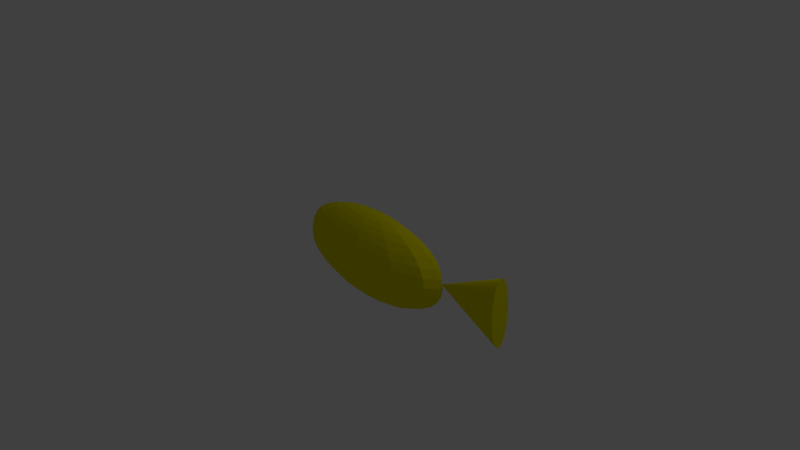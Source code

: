 # Source: Fish.blend  (saved by Blender 2.70.0; exported with 4.5.12 LTS)
import bpy
from mathutils import Matrix  # noqa: F401  (used for matrix-valued properties, if any)

bpy.ops.wm.read_factory_settings(use_empty=True)
scene = bpy.context.scene
scene.name = 'Scene'

# ---- collections
col_collection_1 = bpy.data.collections.new('Collection 1'); scene.collection.children.link(col_collection_1)

# ---- materials (node trees are filled in below, after node groups)
mat_material_001 = bpy.data.materials.new('Material.001')
mat_material_001.alpha_threshold = 0.0
mat_material_001.use_transparent_shadow = False
mat_material_001.diffuse_color = (0.8, 0.7382, 0.0, 1.0)
mat_material_001.specular_color = (1.0, 0.0, 0.07331)
mat_material_001.roughness = 0.5
mat_material_001.line_color = (0.0, 0.0, 0.0, 1.0)

# ---- material node trees

# ---- world
world_world = bpy.data.worlds.new('World'); scene.world = world_world
world_world.color = (0.05088, 0.05088, 0.05088)
world_world.use_sun_shadow = False
world_world.sun_shadow_jitter_overblur = 0.0
world_world.cycles.sampling_method = 'MANUAL'
world_world.cycles.sample_map_resolution = 256

# ---- cameras
cam_camera = bpy.data.cameras.new('Camera')
cam_camera.clip_end = 100.0
cam_camera.lens = 35.0
cam_camera.sensor_width = 32.0
cam_camera.sensor_height = 18.0
cam_camera.ortho_scale = 7.314
cam_camera.dof.focus_distance = 0.0
cam_camera.dof.aperture_fstop = 128.0

# ---- lights
light_lamp = bpy.data.lights.new('Lamp', 'POINT')
light_lamp.transmission_factor = 0.0
light_lamp.cutoff_distance = 30.0
light_lamp.energy = 100.0
light_lamp.shadow_buffer_clip_start = 1.001
light_lamp.shadow_soft_size = 0.1
light_lamp.shadow_maximum_resolution = 0.006
light_lamp.use_absolute_resolution = True
light_lamp.cycles.use_multiple_importance_sampling = False

# ---- meshes
me_sphere = bpy.data.meshes.new('Sphere')
me_sphere.from_pydata([(-0.3827, 0.0, 0.9239), (-0.5556, 0.0, 0.8315), (-0.7071, 0.0, 0.7071), (-0.8315, 0.0, 0.5556), (-0.9239, 0.0, 0.3827), (-0.9808, 0.0, 0.1951), (-1.0, 0.0, 7.55e-08), (-0.9808, 0.0, -0.1951), (-0.9239, 0.0, -0.3827), (-0.8315, 0.0, -0.5556), (-0.7071, 0.0, -0.7071), (-0.5556, 0.0, -0.8315), (-0.3827, 0.0, -0.9239), (-0.169, 0.09755, 0.9808), (-0.3314, 0.1913, 0.9239), (-0.4811, 0.2778, 0.8315), (-0.6124, 0.3536, 0.7071), (-0.7201, 0.4157, 0.5556), (-0.8001, 0.4619, 0.3827), (-0.8494, 0.4904, 0.1951), (-0.866, 0.5, 7.55e-08), (-0.8494, 0.4904, -0.1951), (-0.8001, 0.4619, -0.3827), (-0.7201, 0.4157, -0.5556), (-0.6124, 0.3536, -0.7071), (-0.4811, 0.2778, -0.8315), (-0.3314, 0.1913, -0.9239), (-0.169, 0.09755, -0.9808), (-0.09754, 0.169, 0.9808), (-0.1913, 0.3314, 0.9239), (-0.2778, 0.4811, 0.8315), (-0.3536, 0.6124, 0.7071), (-0.4157, 0.7201, 0.5556), (-0.4619, 0.8001, 0.3827), (-0.4904, 0.8494, 0.1951), (-0.5, 0.866, 7.55e-08), (-0.4904, 0.8494, -0.1951), (-0.4619, 0.8001, -0.3827), (-0.4157, 0.7201, -0.5556), (-0.3536, 0.6124, -0.7071), (-0.2778, 0.4811, -0.8315), (-0.1913, 0.3314, -0.9239), (-0.09754, 0.169, -0.9808), (3.342e-07, 0.1951, 0.9808), (2.97e-07, 0.3827, 0.9239), (2.97e-07, 0.5556, 0.8315), (3.417e-07, 0.7071, 0.7071), (3.715e-07, 0.8315, 0.5556), (3.119e-07, 0.9239, 0.3827), (3.715e-07, 0.9808, 0.1951), (3.417e-07, 1.0, 7.55e-08), (3.417e-07, 0.9808, -0.1951), (3.715e-07, 0.9239, -0.3827), (3.715e-07, 0.8315, -0.5556), (3.417e-07, 0.7071, -0.7071), (2.97e-07, 0.5556, -0.8315), (3.268e-07, 0.3827, -0.9239), (3.268e-07, 0.1951, -0.9808), (0.09755, 0.169, 0.9808), (0.1913, 0.3314, 0.9239), (0.2778, 0.4811, 0.8315), (0.3536, 0.6124, 0.7071), (0.4157, 0.7201, 0.5556), (0.4619, 0.8001, 0.3827), (0.4904, 0.8494, 0.1951), (0.5, 0.866, 7.55e-08), (0.4904, 0.8494, -0.1951), (0.4619, 0.8001, -0.3827), (0.4157, 0.7201, -0.5556), (0.3536, 0.6124, -0.7071), (0.2778, 0.4811, -0.8315), (0.1913, 0.3314, -0.9239), (0.09755, 0.169, -0.9808), (0.169, 0.09755, 0.9808), (0.3314, 0.1913, 0.9239), (0.4811, 0.2778, 0.8315), (0.6124, 0.3536, 0.7071), (0.7201, 0.4157, 0.5556), (0.8001, 0.4619, 0.3827), (0.8494, 0.4904, 0.1951), (0.866, 0.5, 7.55e-08), (0.8494, 0.4904, -0.1951), (0.8001, 0.4619, -0.3827), (0.7201, 0.4157, -0.5556), (0.6124, 0.3536, -0.7071), (0.4811, 0.2778, -0.8315), (0.3314, 0.1913, -0.9239), (0.169, 0.09755, -0.9808), (3.258e-07, 0.0, -1.0), (0.1951, -9.921e-10, 0.9808), (0.3827, 1.391e-08, 0.9239), (0.5556, 1.391e-08, 0.8315), (0.7071, -4.57e-08, 0.7071), (0.8315, -7.55e-08, 0.5556), (0.9239, -1.589e-08, 0.3827), (0.9808, -7.55e-08, 0.1951), (1.0, -7.55e-08, 7.55e-08), (0.9808, -1.589e-08, -0.1951), (0.9239, -1.589e-08, -0.3827), (0.8315, -7.55e-08, -0.5556), (0.7071, -4.57e-08, -0.7071), (0.5556, -1.589e-08, -0.8315), (0.3827, -1.589e-08, -0.9239), (0.1951, -9.921e-10, -0.9808), (0.169, -0.09755, 0.9808), (0.3314, -0.1913, 0.9239), (0.4811, -0.2778, 0.8315), (0.6124, -0.3536, 0.7071), (0.7201, -0.4157, 0.5556), (0.8001, -0.4619, 0.3827), (0.8494, -0.4904, 0.1951), (0.866, -0.5, 7.55e-08), (0.8494, -0.4904, -0.1951), (0.8001, -0.4619, -0.3827), (0.7201, -0.4157, -0.5556), (0.6124, -0.3536, -0.7071), (0.4811, -0.2778, -0.8315), (0.3314, -0.1913, -0.9239), (0.169, -0.09755, -0.9808), (0.09755, -0.169, 0.9808), (0.1913, -0.3314, 0.9239), (0.2778, -0.4811, 0.8315), (0.3536, -0.6124, 0.7071), (0.4157, -0.7201, 0.5556), (0.4619, -0.8001, 0.3827), (0.4904, -0.8494, 0.1951), (0.5, -0.866, 7.55e-08), (0.4904, -0.8494, -0.1951), (0.4619, -0.8001, -0.3827), (0.4157, -0.7201, -0.5556), (0.3536, -0.6124, -0.7071), (0.2778, -0.4811, -0.8315), (0.1913, -0.3314, -0.9239), (0.09755, -0.169, -0.9808), (3.268e-07, -0.1951, 0.9808), (3.268e-07, -0.3827, 0.9239), (2.97e-07, -0.5556, 0.8315), (2.821e-07, -0.7071, 0.7071), (2.225e-07, -0.8315, 0.5556), (3.119e-07, -0.9239, 0.3827), (2.523e-07, -0.9808, 0.1951), (2.821e-07, -1.0, 7.55e-08), (2.821e-07, -0.9808, -0.1951), (3.119e-07, -0.9239, -0.3827), (2.225e-07, -0.8315, -0.5556), (2.821e-07, -0.7071, -0.7071), (2.821e-07, -0.5556, -0.8315), (3.119e-07, -0.3827, -0.9239), (3.268e-07, -0.1951, -0.9808), (1.629e-07, -2.822e-07, 1.0), (-0.09754, -0.169, 0.9808), (-0.1913, -0.3314, 0.9239), (-0.2778, -0.4811, 0.8315), (-0.3536, -0.6124, 0.7071), (-0.4157, -0.7201, 0.5556), (-0.4619, -0.8001, 0.3827), (-0.4904, -0.8494, 0.1951), (-0.5, -0.866, 7.55e-08), (-0.4904, -0.8494, -0.1951), (-0.4619, -0.8001, -0.3827), (-0.4157, -0.7201, -0.5556), (-0.3536, -0.6124, -0.7071), (-0.2778, -0.4811, -0.8315), (-0.1913, -0.3314, -0.9239), (-0.09754, -0.169, -0.9808), (-0.169, -0.09755, 0.9808), (-0.3314, -0.1913, 0.9239), (-0.4811, -0.2778, 0.8315), (-0.6124, -0.3536, 0.7071), (-0.7201, -0.4157, 0.5556), (-0.8001, -0.4619, 0.3827), (-0.8494, -0.4904, 0.1951), (-0.866, -0.5, 7.55e-08), (-0.8494, -0.4904, -0.1951), (-0.8001, -0.4619, -0.3827), (-0.7201, -0.4157, -0.5556), (-0.6124, -0.3536, -0.7071), (-0.4811, -0.2778, -0.8315), (-0.3314, -0.1913, -0.9239), (-0.169, -0.09755, -0.9808), (-0.1951, -9.921e-10, 0.9808), (-0.1951, -9.921e-10, -0.9808), (1.722, 0.4454, 0.09241), (1.722, 0.4368, 0.2372), (1.722, 0.4115, 0.3765), (1.722, 0.3703, 0.5048), (1.722, 0.315, 0.6173), (1.722, 0.2475, 0.7096), (1.722, 0.1705, 0.7782), (1.722, 0.0869, 0.8205), (1.722, 8.938e-07, 0.8347), (1.722, -0.08689, 0.8205), (1.722, -0.1704, 0.7782), (1.722, -0.2475, 0.7096), (1.722, -0.3149, 0.6173), (1.722, -0.3703, 0.5048), (1.722, -0.4115, 0.3765), (0.9795, 8.602e-07, 0.09241), (1.722, -0.4368, 0.2372), (1.722, -0.4454, 0.09241), (1.722, -0.4368, -0.05242), (1.722, -0.4115, -0.1917), (1.722, -0.3703, -0.32), (1.722, -0.3149, -0.4325), (1.722, -0.2475, -0.5248), (1.722, -0.1704, -0.5934), (1.722, -0.08689, -0.6357), (1.722, 1.29e-06, -0.6499), (1.722, 0.0869, -0.6357), (1.722, 0.1705, -0.5934), (1.722, 0.2475, -0.5248), (1.722, 0.315, -0.4325), (1.722, 0.3703, -0.32), (1.722, 0.4115, -0.1917), (1.722, 0.4368, -0.05242)], [], [(2, 1, 15, 16), (11, 10, 24, 25), (9, 8, 22, 23), (7, 6, 20, 21), (5, 4, 18, 19), (3, 2, 16, 17), (1, 0, 14, 15), (12, 11, 25, 26), (10, 9, 23, 24), (8, 7, 21, 22), (6, 5, 19, 20), (4, 3, 17, 18), (22, 21, 36, 37), (20, 19, 34, 35), (18, 17, 32, 33), (16, 15, 30, 31), (27, 26, 41, 42), (14, 13, 28, 29), (25, 24, 39, 40), (23, 22, 37, 38), (21, 20, 35, 36), (19, 18, 33, 34), (17, 16, 31, 32), (15, 14, 29, 30), (26, 25, 40, 41), (24, 23, 38, 39), (37, 36, 51, 52), (35, 34, 49, 50), (33, 32, 47, 48), (31, 30, 45, 46), (42, 41, 56, 57), (29, 28, 43, 44), (40, 39, 54, 55), (38, 37, 52, 53), (36, 35, 50, 51), (34, 33, 48, 49), (32, 31, 46, 47), (30, 29, 44, 45), (41, 40, 55, 56), (39, 38, 53, 54), (52, 51, 66, 67), (50, 49, 64, 65), (48, 47, 62, 63), (46, 45, 60, 61), (57, 56, 71, 72), (44, 43, 58, 59), (55, 54, 69, 70), (53, 52, 67, 68), (51, 50, 65, 66), (49, 48, 63, 64), (47, 46, 61, 62), (45, 44, 59, 60), (56, 55, 70, 71), (54, 53, 68, 69), (67, 66, 81, 82), (65, 64, 79, 80), (63, 62, 77, 78), (61, 60, 75, 76), (72, 71, 86, 87), (59, 58, 73, 74), (70, 69, 84, 85), (68, 67, 82, 83), (66, 65, 80, 81), (64, 63, 78, 79), (62, 61, 76, 77), (60, 59, 74, 75), (71, 70, 85, 86), (69, 68, 83, 84), (82, 81, 97, 98), (80, 79, 95, 96), (78, 77, 93, 94), (76, 75, 91, 92), (87, 86, 102, 103), (74, 73, 89, 90), (85, 84, 100, 101), (83, 82, 98, 99), (81, 80, 96, 97), (79, 78, 94, 95), (77, 76, 92, 93), (75, 74, 90, 91), (86, 85, 101, 102), (84, 83, 99, 100), (98, 97, 112, 113), (96, 95, 110, 111), (94, 93, 108, 109), (92, 91, 106, 107), (103, 102, 117, 118), (90, 89, 104, 105), (101, 100, 115, 116), (99, 98, 113, 114), (97, 96, 111, 112), (95, 94, 109, 110), (93, 92, 107, 108), (91, 90, 105, 106), (102, 101, 116, 117), (100, 99, 114, 115), (113, 112, 127, 128), (111, 110, 125, 126), (109, 108, 123, 124), (107, 106, 121, 122), (118, 117, 132, 133), (105, 104, 119, 120), (116, 115, 130, 131), (114, 113, 128, 129), (112, 111, 126, 127), (110, 109, 124, 125), (108, 107, 122, 123), (106, 105, 120, 121), (117, 116, 131, 132), (115, 114, 129, 130), (128, 127, 142, 143), (126, 125, 140, 141), (124, 123, 138, 139), (122, 121, 136, 137), (133, 132, 147, 148), (120, 119, 134, 135), (131, 130, 145, 146), (129, 128, 143, 144), (127, 126, 141, 142), (125, 124, 139, 140), (123, 122, 137, 138), (121, 120, 135, 136), (132, 131, 146, 147), (130, 129, 144, 145), (143, 142, 158, 159), (141, 140, 156, 157), (139, 138, 154, 155), (137, 136, 152, 153), (148, 147, 163, 164), (135, 134, 150, 151), (146, 145, 161, 162), (144, 143, 159, 160), (142, 141, 157, 158), (140, 139, 155, 156), (138, 137, 153, 154), (136, 135, 151, 152), (147, 146, 162, 163), (145, 144, 160, 161), (159, 158, 173, 174), (157, 156, 171, 172), (155, 154, 169, 170), (153, 152, 167, 168), (164, 163, 178, 179), (151, 150, 165, 166), (162, 161, 176, 177), (160, 159, 174, 175), (158, 157, 172, 173), (156, 155, 170, 171), (154, 153, 168, 169), (152, 151, 166, 167), (163, 162, 177, 178), (161, 160, 175, 176), (181, 12, 26, 27), (0, 180, 13, 14), (88, 181, 27), (180, 149, 13), (88, 27, 42), (13, 149, 28), (88, 42, 57), (28, 149, 43), (88, 57, 72), (43, 149, 58), (88, 72, 87), (58, 149, 73), (88, 87, 103), (73, 149, 89), (88, 103, 118), (89, 149, 104), (88, 118, 133), (104, 149, 119), (88, 133, 148), (119, 149, 134), (88, 148, 164), (134, 149, 150), (88, 164, 179), (150, 149, 165), (174, 173, 7, 8), (172, 171, 5, 6), (170, 169, 3, 4), (168, 167, 1, 2), (179, 178, 12, 181), (166, 165, 180, 0), (177, 176, 10, 11), (175, 174, 8, 9), (173, 172, 6, 7), (171, 170, 4, 5), (169, 168, 2, 3), (88, 179, 181), (167, 166, 0, 1), (178, 177, 11, 12), (165, 149, 180), (176, 175, 9, 10), (213, 197, 214), (182, 197, 183), (212, 197, 213), (211, 197, 212), (210, 197, 211), (209, 197, 210), (208, 197, 209), (207, 197, 208), (206, 197, 207), (205, 197, 206), (204, 197, 205), (203, 197, 204), (202, 197, 203), (201, 197, 202), (200, 197, 201), (199, 197, 200), (198, 197, 199), (196, 197, 198), (195, 197, 196), (194, 197, 195), (193, 197, 194), (192, 197, 193), (191, 197, 192), (190, 197, 191), (189, 197, 190), (188, 197, 189), (187, 197, 188), (186, 197, 187), (185, 197, 186), (184, 197, 185), (214, 197, 182), (183, 197, 184), (182, 183, 184, 185, 186, 187, 188, 189, 190, 191, 192, 193, 194, 195, 196, 198, 199, 200, 201, 202, 203, 204, 205, 206, 207, 208, 209, 210, 211, 212, 213, 214)])
me_sphere.materials.append(mat_material_001)
me_sphere.use_remesh_preserve_volume = False
me_sphere.use_remesh_preserve_attributes = False
me_sphere.use_mirror_vertex_groups = False
me_sphere.update()

# ---- objects
ob_sphere = bpy.data.objects.new('Sphere', me_sphere)
ob_lamp = bpy.data.objects.new('Lamp', light_lamp)
ob_camera = bpy.data.objects.new('Camera', cam_camera)

# ---- transforms, parenting, visibility, modifiers, constraints
ob_sphere.location = (0.0, 0.0, 0.0)
ob_sphere.scale = (1.238, 0.3096, 0.6191)
ob_sphere.lineart.crease_threshold = 0.0
ob_lamp.location = (4.076, 1.005, 5.904)
ob_lamp.rotation_euler = (0.6503, 0.05522, 1.866)
ob_lamp.lock_rotations_4d = False
ob_lamp.empty_display_type = 'ARROWS'
ob_lamp.color = (0.0, 0.0, 0.0, 0.0)
ob_lamp.lineart.crease_threshold = 0.0
ob_camera.location = (7.481, -6.508, 5.344)
ob_camera.rotation_euler = (1.109, 0.01082, 0.8149)
ob_camera.lock_rotations_4d = False
ob_camera.empty_display_type = 'ARROWS'
ob_camera.color = (0.0, 0.0, 0.0, 0.0)
ob_camera.display_type = 'WIRE'
ob_camera.lineart.crease_threshold = 0.0

# ---- collection membership
col_collection_1.objects.link(ob_sphere)
col_collection_1.objects.link(ob_lamp)
col_collection_1.objects.link(ob_camera)

# ---- scene / render settings (as saved in the file)
scene.camera = ob_camera
scene.frame_start = 1; scene.frame_end = 250; scene.frame_set(1)
scene.render.engine = 'BLENDER_EEVEE_NEXT'
scene.render.resolution_percentage = 50
scene.render.dither_intensity = 0.0
scene.cycles.use_denoising = False
scene.cycles.samples = 10
scene.cycles.sampling_pattern = 'TABULATED_SOBOL'
scene.cycles.light_sampling_threshold = 0.0
scene.cycles.use_adaptive_sampling = False
scene.cycles.use_light_tree = False
scene.cycles.blur_glossy = 0.0
scene.cycles.volume_bounces = 1
scene.cycles.pixel_filter_type = 'GAUSSIAN'
scene.cycles.sample_clamp_indirect = 0.0
scene.view_settings.view_transform = 'Standard'
bpy.context.view_layer.update()
